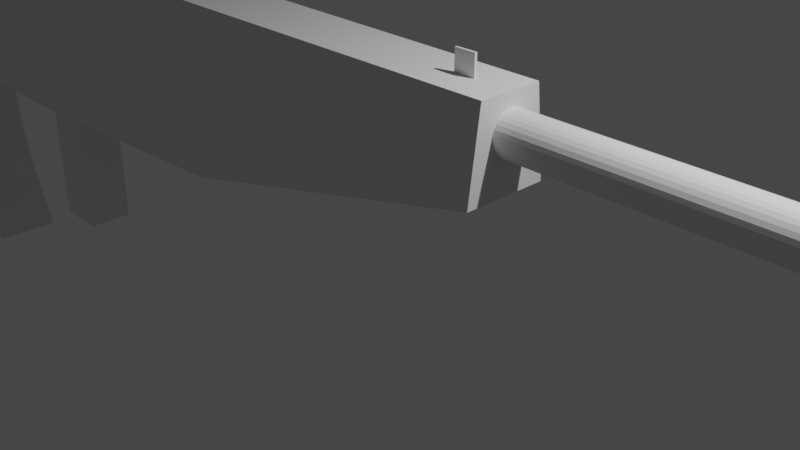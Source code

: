 # Source: asaultrifle.blend  (saved by Blender 2.93.21; exported with 4.5.12 LTS)
import bpy
from mathutils import Matrix  # noqa: F401  (used for matrix-valued properties, if any)

bpy.ops.wm.read_factory_settings(use_empty=True)
scene = bpy.context.scene
scene.name = 'Scene'

# ---- collections
col_collection = bpy.data.collections.new('Collection'); scene.collection.children.link(col_collection)

# ---- materials (node trees are filled in below, after node groups)
mat_material = bpy.data.materials.new('Material')
mat_material.alpha_threshold = 0.0
mat_material.use_transparent_shadow = False
mat_material.line_color = (0.0, 0.0, 0.0, 1.0)

# ---- material node trees
mat_material.use_nodes = True; mat_material.node_tree.nodes.clear()
_N = mat_material.node_tree.nodes; _L = mat_material.node_tree.links
n0 = _N.new('ShaderNodeOutputMaterial'); n0.name = 'Material Output'; n0.location = (300, 300)
n1 = _N.new('ShaderNodeBsdfPrincipled'); n1.name = 'Principled BSDF'; n1.location = (10, 300)
n1.distribution = 'GGX'
n1.subsurface_method = 'BURLEY'
n1.inputs[2].default_value = 0.4
n1.inputs[3].default_value = 1.45
n1.inputs[27].default_value = (0.0, 0.0, 0.0, 1.0)
n1.inputs[28].default_value = 1.0
_L.new(n1.outputs[0], n0.inputs[0])
n0.is_active_output = True

# ---- world
world_world = bpy.data.worlds.new('World'); scene.world = world_world
world_world.use_nodes = True; world_world.node_tree.nodes.clear()
_N = world_world.node_tree.nodes; _L = world_world.node_tree.links
n0 = _N.new('ShaderNodeOutputWorld'); n0.name = 'World Output'; n0.location = (300, 300)
n1 = _N.new('ShaderNodeBackground'); n1.name = 'Background'; n1.location = (10, 300)
n1.inputs[0].default_value = (0.05088, 0.05088, 0.05088, 1.0)
_L.new(n1.outputs[0], n0.inputs[0])
n0.is_active_output = True
world_world.color = (0.05088, 0.05088, 0.05088)
world_world.use_sun_shadow = False
world_world.sun_shadow_jitter_overblur = 0.0

# ---- cameras
cam_camera = bpy.data.cameras.new('Camera')
cam_camera.clip_end = 100.0
cam_camera.ortho_scale = 7.314

# ---- lights
light_light = bpy.data.lights.new('Light', 'POINT')
light_light.transmission_factor = 0.0
light_light.energy = 1000.0
light_light.shadow_soft_size = 0.1
light_light.shadow_maximum_resolution = 0.006
light_light.use_absolute_resolution = True

# ---- meshes
me_cube = bpy.data.meshes.new('Cube')
me_cube.from_pydata([(1.41, 0.3655, 1.733), (-2.757, 0.5225, -0.2667), (1.41, -0.3772, 1.733), (-2.757, -0.549, -0.2667), (-13.03, 0.3966, 1.733), (-14.33, 0.7852, -0.2667), (-13.03, -0.3966, 1.733), (-14.33, -0.804, -0.2667), (-6.014, 0.7461, -0.2667), (-6.014, -0.4352, 1.733), (-6.014, -0.7469, -0.2667), (-6.014, 0.4352, 1.733), (1.41, 0.4743, 0.7333), (-14.33, -0.7851, 0.7333), (1.41, -0.5132, 0.7333), (-14.33, 0.7852, 0.7333), (-6.014, 0.7461, 0.7333), (-6.014, -0.7469, 0.7333), (1.332, 0.2472, 1.336), (4.887, 0.2472, 1.328), (1.332, 0.2427, 1.289), (4.886, 0.2427, 1.281), (1.332, 0.2293, 1.244), (4.886, 0.2293, 1.236), (1.331, 0.2076, 1.202), (4.886, 0.2076, 1.194), (1.331, 0.1785, 1.166), (4.885, 0.1785, 1.158), (1.331, 0.1429, 1.136), (4.885, 0.1429, 1.128), (1.331, 0.1024, 1.113), (4.885, 0.1024, 1.106), (1.33, 0.05838, 1.1), (4.885, 0.05838, 1.092), (1.33, 0.01262, 1.095), (4.885, 0.01262, 1.087), (1.33, -0.03314, 1.1), (4.885, -0.03314, 1.092), (1.331, -0.07714, 1.113), (4.885, -0.07714, 1.106), (1.331, -0.1177, 1.136), (4.885, -0.1177, 1.128), (1.331, -0.1532, 1.166), (4.885, -0.1532, 1.158), (1.331, -0.1824, 1.202), (4.886, -0.1824, 1.194), (1.332, -0.2041, 1.244), (4.886, -0.2041, 1.236), (1.332, -0.2174, 1.289), (4.886, -0.2174, 1.281), (1.332, -0.2219, 1.336), (4.887, -0.2219, 1.328), (1.333, -0.2174, 1.383), (4.887, -0.2174, 1.375), (1.333, -0.2041, 1.428), (4.887, -0.2041, 1.421), (1.333, -0.1824, 1.47), (4.888, -0.1824, 1.462), (1.333, -0.1532, 1.507), (4.888, -0.1532, 1.499), (1.334, -0.1177, 1.537), (4.888, -0.1177, 1.529), (1.334, -0.07714, 1.559), (4.888, -0.07714, 1.551), (1.334, -0.03314, 1.573), (4.888, -0.03314, 1.565), (1.334, 0.01262, 1.577), (4.888, 0.01262, 1.57), (1.334, 0.05838, 1.573), (4.888, 0.05838, 1.565), (1.334, 0.1024, 1.559), (4.888, 0.1024, 1.551), (1.334, 0.1429, 1.537), (4.888, 0.1429, 1.529), (1.333, 0.1785, 1.507), (4.888, 0.1785, 1.499), (1.333, 0.2076, 1.47), (4.888, 0.2076, 1.462), (1.333, 0.2293, 1.428), (4.887, 0.2293, 1.421), (1.333, 0.2427, 1.383), (4.887, 0.2427, 1.375), (-22.78, -0.6304, -2.072), (-22.73, -0.6304, 0.7201), (-22.78, 0.6304, -2.072), (-22.73, 0.6304, 0.7201), (-16.23, -0.6304, -1.26), (-14.32, -0.771, 0.7201), (-16.23, 0.6304, -1.26), (-14.32, 0.7743, 0.7201), (-18.75, 0.6304, -1.26), (-18.75, 0.6304, 0.7201), (-18.75, -0.6304, -1.26), (-18.75, -0.6304, 0.7201), (-22.73, -0.6304, -0.27), (-22.73, 0.6304, -0.27), (-14.32, 0.798, -0.27), (-14.32, -0.8148, -0.27), (-18.75, -0.6304, -0.27), (-18.75, 0.6304, -0.27), (-13.7, -0.3399, -3.112), (-13.06, -0.3399, 0.05406), (-13.7, 0.3399, -3.112), (-13.06, 0.3399, 0.05406), (-12.53, -0.3399, -3.125), (-11.99, -0.3399, 0.05388), (-12.53, 0.3399, -3.125), (-11.99, 0.3399, 0.05388), (-10.36, -0.4644, -3.487), (-11.08, -0.4644, -0.2473), (-10.36, 0.4644, -3.487), (-11.08, 0.4644, -0.2473), (-9.129, -0.4644, -3.487), (-9.817, -0.4644, -0.2473), (-9.129, 0.4644, -3.487), (-9.817, 0.4644, -0.2473), (-10.98, -0.4405, -1.917), (-10.98, 0.4644, -1.917), (-9.752, 0.4644, -1.917), (-9.752, -0.4644, -1.917), (-11.07, -0.4644, -1.095), (-11.07, 0.4644, -1.095), (-9.844, 0.4644, -1.095), (-9.844, -0.4644, -1.095), (-10.73, 0.4644, -2.751), (-9.495, 0.4644, -2.751), (-9.495, -0.4644, -2.751), (-10.73, -0.4644, -2.751), (-12.16, -0.1673, -0.8935), (-12.25, -0.1673, -1.228), (-12.16, 0.1673, -0.8935), (-12.25, 0.1673, -1.228), (-11.44, -0.1673, -0.8935), (-11.46, -0.1673, -1.228), (-11.44, 0.1673, -0.8935), (-11.46, 0.1673, -1.228), (-11.09, -0.1673, -1.003), (-11.08, -0.1673, -0.2556), (-11.09, 0.1673, -1.003), (-11.08, 0.1673, -0.2556), (-11.46, -0.1673, -1.23), (-11.46, -0.1673, -0.2556), (-11.46, 0.1673, -1.23), (-11.46, 0.1673, -0.2556), (-11.7, -0.05009, -0.2627), (-11.81, -0.05009, -0.746), (-11.7, 0.05009, -0.2627), (-11.81, 0.05009, -0.746), (-11.94, -0.05009, -0.2627), (-11.86, -0.05009, -0.7432), (-11.94, 0.05009, -0.2627), (-11.86, 0.05009, -0.7432), (0.7361, -0.01413, 1.975), (0.7361, -0.01413, 1.717), (0.7361, 0.01413, 1.975), (0.7361, 0.01413, 1.717), (0.9842, -0.01413, 1.975), (0.9842, -0.01413, 1.717), (0.9842, 0.01413, 1.975), (0.9842, 0.01413, 1.717), (-12.89, -0.2795, 1.728), (-12.89, -0.2795, 1.862), (-12.89, 0.256, 1.728), (-12.89, 0.256, 1.858), (-10.89, -0.2795, 1.728), (-10.89, -0.2795, 1.862), (-10.89, 0.256, 1.728), (-10.89, 0.256, 1.858), (-12.86, 0.1275, 1.849), (-12.86, 0.1275, 2.166), (-12.86, 0.1826, 1.849), (-12.86, 0.1826, 2.166), (-12.82, 0.1275, 1.849), (-12.82, 0.1275, 2.166), (-12.82, 0.1826, 1.849), (-12.82, 0.1826, 2.166), (-12.86, -0.1882, 1.849), (-12.86, -0.1882, 2.166), (-12.86, -0.1358, 1.849), (-12.86, -0.1358, 2.166), (-12.81, -0.1882, 1.849), (-12.81, -0.1882, 2.166), (-12.81, -0.1358, 1.849), (-12.81, -0.1358, 2.166), (-6.821, -0.2999, -2.219), (-6.821, -0.2999, -0.2193), (-6.821, 0.2934, -2.219), (-6.821, 0.2934, -0.2193), (-6.145, -0.2999, -2.219), (-6.145, -0.2999, -0.2193), (-6.145, 0.2934, -2.219), (-6.145, 0.2934, -0.2193)], [], [(11, 4, 6, 9), (17, 9, 6, 13), (13, 6, 4, 15), (8, 1, 3, 10), (12, 0, 2, 14), (16, 11, 0, 12), (15, 4, 11, 16), (5, 8, 10, 7), (14, 2, 9, 17), (0, 11, 9, 2), (3, 14, 17, 10), (5, 15, 16, 8), (8, 16, 12, 1), (1, 12, 14, 3), (7, 13, 15, 5), (10, 17, 13, 7), (18, 19, 21, 20), (20, 21, 23, 22), (22, 23, 25, 24), (24, 25, 27, 26), (26, 27, 29, 28), (28, 29, 31, 30), (30, 31, 33, 32), (32, 33, 35, 34), (34, 35, 37, 36), (36, 37, 39, 38), (38, 39, 41, 40), (40, 41, 43, 42), (42, 43, 45, 44), (44, 45, 47, 46), (46, 47, 49, 48), (48, 49, 51, 50), (50, 51, 53, 52), (52, 53, 55, 54), (54, 55, 57, 56), (56, 57, 59, 58), (58, 59, 61, 60), (60, 61, 63, 62), (62, 63, 65, 64), (64, 65, 67, 66), (66, 67, 69, 68), (68, 69, 71, 70), (70, 71, 73, 72), (72, 73, 75, 74), (74, 75, 77, 76), (76, 77, 79, 78), (21, 19, 81, 79, 77, 75, 73, 71, 69, 67, 65, 63, 61, 59, 57, 55, 53, 51, 49, 47, 45, 43, 41, 39, 37, 35, 33, 31, 29, 27, 25, 23), (78, 79, 81, 80), (80, 81, 19, 18), (18, 20, 22, 24, 26, 28, 30, 32, 34, 36, 38, 40, 42, 44, 46, 48, 50, 52, 54, 56, 58, 60, 62, 64, 66, 68, 70, 72, 74, 76, 78, 80), (94, 83, 85, 95), (99, 91, 89, 96), (96, 89, 87, 97), (98, 93, 83, 94), (90, 88, 86, 92), (91, 85, 83, 93), (89, 91, 93, 87), (84, 90, 92, 82), (97, 87, 93, 98), (95, 85, 91, 99), (84, 95, 99, 90), (86, 97, 98, 92), (92, 98, 94, 82), (88, 96, 97, 86), (90, 99, 96, 88), (82, 94, 95, 84), (100, 101, 103, 102), (102, 103, 107, 106), (106, 107, 105, 104), (104, 105, 101, 100), (102, 106, 104, 100), (107, 103, 101, 105), (120, 109, 111, 121), (121, 111, 115, 122), (122, 115, 113, 123), (123, 113, 109, 120), (110, 114, 112, 108), (115, 111, 109, 113), (126, 119, 116, 127), (125, 118, 119, 126), (124, 117, 118, 125), (127, 116, 117, 124), (119, 123, 120, 116), (118, 122, 123, 119), (117, 121, 122, 118), (116, 120, 121, 117), (108, 127, 124, 110), (110, 124, 125, 114), (114, 125, 126, 112), (112, 126, 127, 108), (128, 129, 131, 130), (130, 131, 135, 134), (134, 135, 133, 132), (132, 133, 129, 128), (130, 134, 132, 128), (135, 131, 129, 133), (136, 137, 139, 138), (138, 139, 143, 142), (142, 143, 141, 140), (140, 141, 137, 136), (138, 142, 140, 136), (143, 139, 137, 141), (144, 145, 147, 146), (146, 147, 151, 150), (150, 151, 149, 148), (148, 149, 145, 144), (146, 150, 148, 144), (151, 147, 145, 149), (152, 153, 155, 154), (154, 155, 159, 158), (158, 159, 157, 156), (156, 157, 153, 152), (154, 158, 156, 152), (159, 155, 153, 157), (160, 161, 163, 162), (162, 163, 167, 166), (166, 167, 165, 164), (164, 165, 161, 160), (162, 166, 164, 160), (167, 163, 161, 165), (168, 169, 171, 170), (170, 171, 175, 174), (174, 175, 173, 172), (172, 173, 169, 168), (170, 174, 172, 168), (175, 171, 169, 173), (176, 177, 179, 178), (178, 179, 183, 182), (182, 183, 181, 180), (180, 181, 177, 176), (178, 182, 180, 176), (183, 179, 177, 181), (184, 185, 187, 186), (186, 187, 191, 190), (190, 191, 189, 188), (188, 189, 185, 184), (186, 190, 188, 184), (191, 187, 185, 189)])
_uv = me_cube.uv_layers.new(name='UVMap')
_uv.uv.foreach_set('vector', [0.75, 0.5, 0.875, 0.5, 0.875, 0.75, 0.75, 0.75, 0.5, 0.875, 0.625, 0.875, 0.625, 1.0, 0.5, 1.0, 0.5, 0.0, 0.625, 0.0, 0.625, 0.25, 0.5, 0.25, 0.25, 0.5, 0.375, 0.5, 0.375, 0.75, 0.25, 0.75, 0.5, 0.5, 0.625, 0.5, 0.625, 0.75, 0.5, 0.75, 0.5, 0.375, 0.625, 0.375, 0.625, 0.5, 0.5, 0.5, 0.5, 0.25, 0.625, 0.25, 0.625, 0.375, 0.5, 0.375, 0.125, 0.5, 0.25, 0.5, 0.25, 0.75, 0.125, 0.75, 0.5, 0.75, 0.625, 0.75, 0.625, 0.875, 0.5, 0.875, 0.625, 0.5, 0.75, 0.5, 0.75, 0.75, 0.625, 0.75, 0.375, 0.75, 0.5, 0.75, 0.5, 0.875, 0.375, 0.875, 0.375, 0.25, 0.5, 0.25, 0.5, 0.375, 0.375, 0.375, 0.375, 0.375, 0.5, 0.375, 0.5, 0.5, 0.375, 0.5, 0.375, 0.5, 0.5, 0.5, 0.5, 0.75, 0.375, 0.75, 0.375, 0.0, 0.5, 0.0, 0.5, 0.25, 0.375, 0.25, 0.375, 0.875, 0.5, 0.875, 0.5, 1.0, 0.375, 1.0, 1.0, 0.5, 1.0, 1.0, 0.9688, 1.0, 0.9688, 0.5, 0.9688, 0.5, 0.9688, 1.0, 0.9375, 1.0, 0.9375, 0.5, 0.9375, 0.5, 0.9375, 1.0, 0.9062, 1.0, 0.9062, 0.5, 0.9062, 0.5, 0.9062, 1.0, 0.875, 1.0, 0.875, 0.5, 0.875, 0.5, 0.875, 1.0, 0.8438, 1.0, 0.8438, 0.5, 0.8438, 0.5, 0.8438, 1.0, 0.8125, 1.0, 0.8125, 0.5, 0.8125, 0.5, 0.8125, 1.0, 0.7812, 1.0, 0.7812, 0.5, 0.7812, 0.5, 0.7812, 1.0, 0.75, 1.0, 0.75, 0.5, 0.75, 0.5, 0.75, 1.0, 0.7188, 1.0, 0.7188, 0.5, 0.7188, 0.5, 0.7188, 1.0, 0.6875, 1.0, 0.6875, 0.5, 0.6875, 0.5, 0.6875, 1.0, 0.6562, 1.0, 0.6562, 0.5, 0.6562, 0.5, 0.6562, 1.0, 0.625, 1.0, 0.625, 0.5, 0.625, 0.5, 0.625, 1.0, 0.5938, 1.0, 0.5938, 0.5, 0.5938, 0.5, 0.5938, 1.0, 0.5625, 1.0, 0.5625, 0.5, 0.5625, 0.5, 0.5625, 1.0, 0.5312, 1.0, 0.5312, 0.5, 0.5312, 0.5, 0.5312, 1.0, 0.5, 1.0, 0.5, 0.5, 0.5, 0.5, 0.5, 1.0, 0.4688, 1.0, 0.4688, 0.5, 0.4688, 0.5, 0.4688, 1.0, 0.4375, 1.0, 0.4375, 0.5, 0.4375, 0.5, 0.4375, 1.0, 0.4062, 1.0, 0.4062, 0.5, 0.4062, 0.5, 0.4062, 1.0, 0.375, 1.0, 0.375, 0.5, 0.375, 0.5, 0.375, 1.0, 0.3438, 1.0, 0.3438, 0.5, 0.3438, 0.5, 0.3438, 1.0, 0.3125, 1.0, 0.3125, 0.5, 0.3125, 0.5, 0.3125, 1.0, 0.2812, 1.0, 0.2812, 0.5, 0.2812, 0.5, 0.2812, 1.0, 0.25, 1.0, 0.25, 0.5, 0.25, 0.5, 0.25, 1.0, 0.2188, 1.0, 0.2188, 0.5, 0.2188, 0.5, 0.2188, 1.0, 0.1875, 1.0, 0.1875, 0.5, 0.1875, 0.5, 0.1875, 1.0, 0.1562, 1.0, 0.1562, 0.5, 0.1562, 0.5, 0.1562, 1.0, 0.125, 1.0, 0.125, 0.5, 0.125, 0.5, 0.125, 1.0, 0.09375, 1.0, 0.09375, 0.5, 0.09375, 0.5, 0.09375, 1.0, 0.0625, 1.0, 0.0625, 0.5, 0.2968, 0.4854, 0.25, 0.49, 0.2032, 0.4854, 0.1582, 0.4717, 0.1167, 0.4496, 0.08029, 0.4197, 0.05045, 0.3833, 0.02827, 0.3418, 0.01461, 0.2968, 0.01, 0.25, 0.01461, 0.2032, 0.02827, 0.1582, 0.05045, 0.1167, 0.08029, 0.08029, 0.1167, 0.05045, 0.1582, 0.02827, 0.2032, 0.01461, 0.25, 0.01, 0.2968, 0.01461, 0.3418, 0.02827, 0.3833, 0.05045, 0.4197, 0.08029, 0.4496, 0.1167, 0.4717, 0.1582, 0.4854, 0.2032, 0.49, 0.25, 0.4854, 0.2968, 0.4717, 0.3418, 0.4496, 0.3833, 0.4197, 0.4197, 0.3833, 0.4496, 0.3418, 0.4717, 0.0625, 0.5, 0.0625, 1.0, 0.03125, 1.0, 0.03125, 0.5, 0.03125, 0.5, 0.03125, 1.0, 0.0, 1.0, 0.0, 0.5, 0.75, 0.49, 0.7968, 0.4854, 0.8418, 0.4717, 0.8833, 0.4496, 0.9197, 0.4197, 0.9496, 0.3833, 0.9717, 0.3418, 0.9854, 0.2968, 0.99, 0.25, 0.9854, 0.2032, 0.9717, 0.1582, 0.9496, 0.1167, 0.9197, 0.08029, 0.8833, 0.05045, 0.8418, 0.02827, 0.7968, 0.01461, 0.75, 0.01, 0.7032, 0.01461, 0.6582, 0.02827, 0.6167, 0.05045, 0.5803, 0.08029, 0.5504, 0.1167, 0.5283, 0.1582, 0.5146, 0.2032, 0.51, 0.25, 0.5146, 0.2968, 0.5283, 0.3418, 0.5504, 0.3833, 0.5803, 0.4197, 0.6167, 0.4496, 0.6582, 0.4717, 0.7032, 0.4854, 0.5, 0.0, 0.625, 0.0, 0.625, 0.25, 0.5, 0.25, 0.5, 0.375, 0.625, 0.375, 0.625, 0.5, 0.5, 0.5, 0.5, 0.5, 0.625, 0.5, 0.625, 0.75, 0.5, 0.75, 0.5, 0.875, 0.625, 0.875, 0.625, 1.0, 0.5, 1.0, 0.25, 0.5, 0.375, 0.5, 0.375, 0.75, 0.25, 0.75, 0.75, 0.5, 0.875, 0.5, 0.875, 0.75, 0.75, 0.75, 0.625, 0.5, 0.75, 0.5, 0.75, 0.75, 0.625, 0.75, 0.125, 0.5, 0.25, 0.5, 0.25, 0.75, 0.125, 0.75, 0.5, 0.75, 0.625, 0.75, 0.625, 0.875, 0.5, 0.875, 0.5, 0.25, 0.625, 0.25, 0.625, 0.375, 0.5, 0.375, 0.375, 0.25, 0.5, 0.25, 0.5, 0.375, 0.375, 0.375, 0.375, 0.75, 0.5, 0.75, 0.5, 0.875, 0.375, 0.875, 0.375, 0.875, 0.5, 0.875, 0.5, 1.0, 0.375, 1.0, 0.375, 0.5, 0.5, 0.5, 0.5, 0.75, 0.375, 0.75, 0.375, 0.375, 0.5, 0.375, 0.5, 0.5, 0.375, 0.5, 0.375, 0.0, 0.5, 0.0, 0.5, 0.25, 0.375, 0.25, 0.375, 0.0, 0.625, 0.0, 0.625, 0.25, 0.375, 0.25, 0.375, 0.25, 0.625, 0.25, 0.625, 0.5, 0.375, 0.5, 0.375, 0.5, 0.625, 0.5, 0.625, 0.75, 0.375, 0.75, 0.375, 0.75, 0.625, 0.75, 0.625, 1.0, 0.375, 1.0, 0.125, 0.5, 0.375, 0.5, 0.375, 0.75, 0.125, 0.75, 0.625, 0.5, 0.875, 0.5, 0.875, 0.75, 0.625, 0.75, 0.5625, 0.0, 0.625, 0.0, 0.625, 0.25, 0.5625, 0.25, 0.5625, 0.25, 0.625, 0.25, 0.625, 0.5, 0.5625, 0.5, 0.5625, 0.5, 0.625, 0.5, 0.625, 0.75, 0.5625, 0.75, 0.5625, 0.75, 0.625, 0.75, 0.625, 1.0, 0.5625, 1.0, 0.125, 0.5, 0.375, 0.5, 0.375, 0.75, 0.125, 0.75, 0.625, 0.5, 0.875, 0.5, 0.875, 0.75, 0.625, 0.75, 0.4375, 0.75, 0.5, 0.75, 0.5, 1.0, 0.4375, 1.0, 0.4375, 0.5, 0.5, 0.5, 0.5, 0.75, 0.4375, 0.75, 0.4375, 0.25, 0.5, 0.25, 0.5, 0.5, 0.4375, 0.5, 0.4375, 0.0, 0.5, 0.0, 0.5, 0.25, 0.4375, 0.25, 0.5, 0.75, 0.5625, 0.75, 0.5625, 1.0, 0.5, 1.0, 0.5, 0.5, 0.5625, 0.5, 0.5625, 0.75, 0.5, 0.75, 0.5, 0.25, 0.5625, 0.25, 0.5625, 0.5, 0.5, 0.5, 0.5, 0.0, 0.5625, 0.0, 0.5625, 0.25, 0.5, 0.25, 0.375, 0.0, 0.4375, 0.0, 0.4375, 0.25, 0.375, 0.25, 0.375, 0.25, 0.4375, 0.25, 0.4375, 0.5, 0.375, 0.5, 0.375, 0.5, 0.4375, 0.5, 0.4375, 0.75, 0.375, 0.75, 0.375, 0.75, 0.4375, 0.75, 0.4375, 1.0, 0.375, 1.0, 0.375, 0.0, 0.625, 0.0, 0.625, 0.25, 0.375, 0.25, 0.375, 0.25, 0.625, 0.25, 0.625, 0.5, 0.375, 0.5, 0.375, 0.5, 0.625, 0.5, 0.625, 0.75, 0.375, 0.75, 0.375, 0.75, 0.625, 0.75, 0.625, 1.0, 0.375, 1.0, 0.125, 0.5, 0.375, 0.5, 0.375, 0.75, 0.125, 0.75, 0.625, 0.5, 0.875, 0.5, 0.875, 0.75, 0.625, 0.75, 0.375, 0.0, 0.625, 0.0, 0.625, 0.25, 0.375, 0.25, 0.375, 0.25, 0.625, 0.25, 0.625, 0.5, 0.375, 0.5, 0.375, 0.5, 0.625, 0.5, 0.625, 0.75, 0.375, 0.75, 0.375, 0.75, 0.625, 0.75, 0.625, 1.0, 0.375, 1.0, 0.125, 0.5, 0.375, 0.5, 0.375, 0.75, 0.125, 0.75, 0.625, 0.5, 0.875, 0.5, 0.875, 0.75, 0.625, 0.75, 0.375, 0.0, 0.625, 0.0, 0.625, 0.25, 0.375, 0.25, 0.375, 0.25, 0.625, 0.25, 0.625, 0.5, 0.375, 0.5, 0.375, 0.5, 0.625, 0.5, 0.625, 0.75, 0.375, 0.75, 0.375, 0.75, 0.625, 0.75, 0.625, 1.0, 0.375, 1.0, 0.125, 0.5, 0.375, 0.5, 0.375, 0.75, 0.125, 0.75, 0.625, 0.5, 0.875, 0.5, 0.875, 0.75, 0.625, 0.75, 0.375, 0.0, 0.625, 0.0, 0.625, 0.25, 0.375, 0.25, 0.375, 0.25, 0.625, 0.25, 0.625, 0.5, 0.375, 0.5, 0.375, 0.5, 0.625, 0.5, 0.625, 0.75, 0.375, 0.75, 0.375, 0.75, 0.625, 0.75, 0.625, 1.0, 0.375, 1.0, 0.125, 0.5, 0.375, 0.5, 0.375, 0.75, 0.125, 0.75, 0.625, 0.5, 0.875, 0.5, 0.875, 0.75, 0.625, 0.75, 0.375, 0.0, 0.625, 0.0, 0.625, 0.25, 0.375, 0.25, 0.375, 0.25, 0.625, 0.25, 0.625, 0.5, 0.375, 0.5, 0.375, 0.5, 0.625, 0.5, 0.625, 0.75, 0.375, 0.75, 0.375, 0.75, 0.625, 0.75, 0.625, 1.0, 0.375, 1.0, 0.125, 0.5, 0.375, 0.5, 0.375, 0.75, 0.125, 0.75, 0.625, 0.5, 0.875, 0.5, 0.875, 0.75, 0.625, 0.75, 0.375, 0.0, 0.625, 0.0, 0.625, 0.25, 0.375, 0.25, 0.375, 0.25, 0.625, 0.25, 0.625, 0.5, 0.375, 0.5, 0.375, 0.5, 0.625, 0.5, 0.625, 0.75, 0.375, 0.75, 0.375, 0.75, 0.625, 0.75, 0.625, 1.0, 0.375, 1.0, 0.125, 0.5, 0.375, 0.5, 0.375, 0.75, 0.125, 0.75, 0.625, 0.5, 0.875, 0.5, 0.875, 0.75, 0.625, 0.75, 0.375, 0.0, 0.625, 0.0, 0.625, 0.25, 0.375, 0.25, 0.375, 0.25, 0.625, 0.25, 0.625, 0.5, 0.375, 0.5, 0.375, 0.5, 0.625, 0.5, 0.625, 0.75, 0.375, 0.75, 0.375, 0.75, 0.625, 0.75, 0.625, 1.0, 0.375, 1.0, 0.125, 0.5, 0.375, 0.5, 0.375, 0.75, 0.125, 0.75, 0.625, 0.5, 0.875, 0.5, 0.875, 0.75, 0.625, 0.75, 0.375, 0.0, 0.625, 0.0, 0.625, 0.25, 0.375, 0.25, 0.375, 0.25, 0.625, 0.25, 0.625, 0.5, 0.375, 0.5, 0.375, 0.5, 0.625, 0.5, 0.625, 0.75, 0.375, 0.75, 0.375, 0.75, 0.625, 0.75, 0.625, 1.0, 0.375, 1.0, 0.125, 0.5, 0.375, 0.5, 0.375, 0.75, 0.125, 0.75, 0.625, 0.5, 0.875, 0.5, 0.875, 0.75, 0.625, 0.75])
me_cube.materials.append(mat_material)
me_cube.use_remesh_preserve_volume = False
me_cube.use_remesh_preserve_attributes = False
me_cube.use_mirror_vertex_groups = False
me_cube.update()

# ---- objects
ob_cube = bpy.data.objects.new('Cube', me_cube)
ob_light = bpy.data.objects.new('Light', light_light)
ob_camera = bpy.data.objects.new('Camera', cam_camera)

# ---- transforms, parenting, visibility, modifiers, constraints
ob_cube.location = (0.0, 0.0, 0.0)
ob_cube.lock_rotations_4d = False
ob_cube.empty_display_type = 'ARROWS'
ob_cube.lineart.crease_threshold = 0.0
ob_light.location = (4.076, 1.005, 5.904)
ob_light.rotation_euler = (0.6503, 0.05522, 1.866)
ob_light.lock_rotations_4d = False
ob_light.empty_display_type = 'ARROWS'
ob_light.color = (0.0, 0.0, 0.0, 0.0)
ob_light.lineart.crease_threshold = 0.0
ob_camera.location = (7.359, -6.926, 4.958)
ob_camera.rotation_euler = (1.109, 0.0, 0.8149)
ob_camera.lock_rotations_4d = False
ob_camera.empty_display_type = 'ARROWS'
ob_camera.color = (0.0, 0.0, 0.0, 0.0)
ob_camera.display_type = 'WIRE'
ob_camera.lineart.crease_threshold = 0.0

# ---- collection membership
col_collection.objects.link(ob_cube)
col_collection.objects.link(ob_light)
col_collection.objects.link(ob_camera)

# ---- scene / render settings (as saved in the file)
scene.camera = ob_camera
scene.frame_start = 1; scene.frame_end = 250; scene.frame_set(1)
scene.render.engine = 'BLENDER_EEVEE_NEXT'
scene.cycles.use_denoising = False
scene.cycles.samples = 128
scene.cycles.sampling_pattern = 'TABULATED_SOBOL'
scene.cycles.use_adaptive_sampling = False
scene.cycles.use_light_tree = False
scene.view_settings.view_transform = 'Filmic'
bpy.context.view_layer.update()

